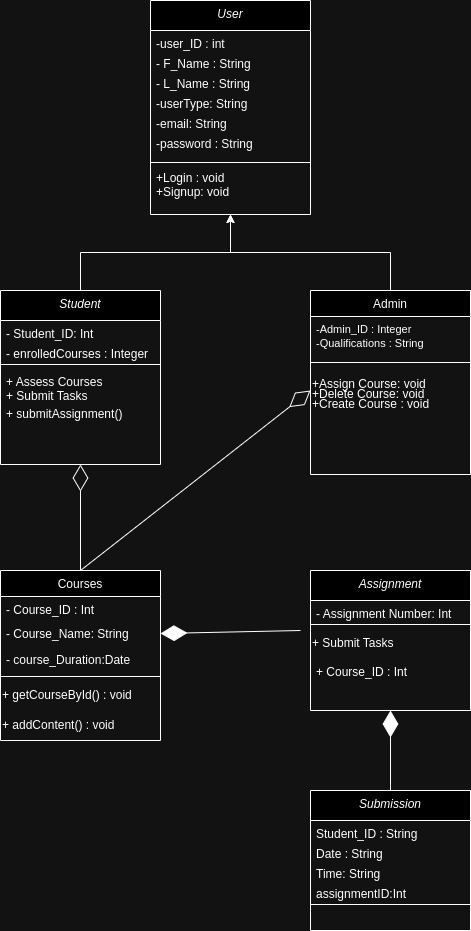

The diagram above was exported from draw.io. Its source (the exported page's mxGraphModel, read from the mxfile embedded in the PNG):
<mxGraphModel dx="794" dy="471" grid="1" gridSize="10" guides="1" tooltips="1" connect="1" arrows="1" fold="1" page="1" pageScale="1" pageWidth="827" pageHeight="1169" math="0" shadow="0">
  <root>
    <mxCell id="WIyWlLk6GJQsqaUBKTNV-0" />
    <mxCell id="WIyWlLk6GJQsqaUBKTNV-1" parent="WIyWlLk6GJQsqaUBKTNV-0" />
    <mxCell id="f6tWsdRPKMFN6wis4eOA-30" style="edgeStyle=orthogonalEdgeStyle;rounded=0;orthogonalLoop=1;jettySize=auto;html=1;entryX=0.5;entryY=1;entryDx=0;entryDy=0;" edge="1" parent="WIyWlLk6GJQsqaUBKTNV-1" source="zkfFHV4jXpPFQw0GAbJ--0" target="f6tWsdRPKMFN6wis4eOA-23">
      <mxGeometry relative="1" as="geometry" />
    </mxCell>
    <mxCell id="zkfFHV4jXpPFQw0GAbJ--0" value="Student" style="swimlane;fontStyle=2;align=center;verticalAlign=top;childLayout=stackLayout;horizontal=1;startSize=30;horizontalStack=0;resizeParent=1;resizeLast=0;collapsible=1;marginBottom=0;rounded=0;shadow=0;strokeWidth=1;" parent="WIyWlLk6GJQsqaUBKTNV-1" vertex="1">
      <mxGeometry x="210" y="300" width="160" height="174" as="geometry">
        <mxRectangle x="230" y="140" width="160" height="26" as="alternateBounds" />
      </mxGeometry>
    </mxCell>
    <mxCell id="zkfFHV4jXpPFQw0GAbJ--3" value="- Student_ID: Int" style="text;align=left;verticalAlign=top;spacingLeft=4;spacingRight=4;overflow=hidden;rotatable=0;points=[[0,0.5],[1,0.5]];portConstraint=eastwest;rounded=0;shadow=0;html=0;" parent="zkfFHV4jXpPFQw0GAbJ--0" vertex="1">
      <mxGeometry y="30" width="160" height="20" as="geometry" />
    </mxCell>
    <mxCell id="f6tWsdRPKMFN6wis4eOA-53" value="- enrolledCourses : Integer" style="text;align=left;verticalAlign=top;spacingLeft=4;spacingRight=4;overflow=hidden;rotatable=0;points=[[0,0.5],[1,0.5]];portConstraint=eastwest;rounded=0;shadow=0;html=0;" vertex="1" parent="zkfFHV4jXpPFQw0GAbJ--0">
      <mxGeometry y="50" width="160" height="20" as="geometry" />
    </mxCell>
    <mxCell id="zkfFHV4jXpPFQw0GAbJ--4" value="" style="line;html=1;strokeWidth=1;align=left;verticalAlign=middle;spacingTop=-1;spacingLeft=3;spacingRight=3;rotatable=0;labelPosition=right;points=[];portConstraint=eastwest;" parent="zkfFHV4jXpPFQw0GAbJ--0" vertex="1">
      <mxGeometry y="70" width="160" height="8" as="geometry" />
    </mxCell>
    <mxCell id="zkfFHV4jXpPFQw0GAbJ--5" value="+ Assess Courses&#10;+ Submit Tasks" style="text;align=left;verticalAlign=top;spacingLeft=4;spacingRight=4;overflow=hidden;rotatable=0;points=[[0,0.5],[1,0.5]];portConstraint=eastwest;" parent="zkfFHV4jXpPFQw0GAbJ--0" vertex="1">
      <mxGeometry y="78" width="160" height="32" as="geometry" />
    </mxCell>
    <mxCell id="f6tWsdRPKMFN6wis4eOA-54" value="+ submitAssignment()&#10;" style="text;align=left;verticalAlign=top;spacingLeft=4;spacingRight=4;overflow=hidden;rotatable=0;points=[[0,0.5],[1,0.5]];portConstraint=eastwest;rounded=0;shadow=0;html=0;" vertex="1" parent="zkfFHV4jXpPFQw0GAbJ--0">
      <mxGeometry y="110" width="160" height="20" as="geometry" />
    </mxCell>
    <mxCell id="zkfFHV4jXpPFQw0GAbJ--6" value="Courses" style="swimlane;fontStyle=0;align=center;verticalAlign=top;childLayout=stackLayout;horizontal=1;startSize=26;horizontalStack=0;resizeParent=1;resizeLast=0;collapsible=1;marginBottom=0;rounded=0;shadow=0;strokeWidth=1;" parent="WIyWlLk6GJQsqaUBKTNV-1" vertex="1">
      <mxGeometry x="210" y="580" width="160" height="170" as="geometry">
        <mxRectangle x="130" y="380" width="160" height="26" as="alternateBounds" />
      </mxGeometry>
    </mxCell>
    <mxCell id="zkfFHV4jXpPFQw0GAbJ--7" value="- Course_ID : Int" style="text;align=left;verticalAlign=top;spacingLeft=4;spacingRight=4;overflow=hidden;rotatable=0;points=[[0,0.5],[1,0.5]];portConstraint=eastwest;" parent="zkfFHV4jXpPFQw0GAbJ--6" vertex="1">
      <mxGeometry y="26" width="160" height="24" as="geometry" />
    </mxCell>
    <mxCell id="zkfFHV4jXpPFQw0GAbJ--8" value="- Course_Name: String" style="text;align=left;verticalAlign=top;spacingLeft=4;spacingRight=4;overflow=hidden;rotatable=0;points=[[0,0.5],[1,0.5]];portConstraint=eastwest;rounded=0;shadow=0;html=0;" parent="zkfFHV4jXpPFQw0GAbJ--6" vertex="1">
      <mxGeometry y="50" width="160" height="26" as="geometry" />
    </mxCell>
    <mxCell id="f6tWsdRPKMFN6wis4eOA-42" value="- course_Duration:Date" style="text;align=left;verticalAlign=top;spacingLeft=4;spacingRight=4;overflow=hidden;rotatable=0;points=[[0,0.5],[1,0.5]];portConstraint=eastwest;rounded=0;shadow=0;html=0;" vertex="1" parent="zkfFHV4jXpPFQw0GAbJ--6">
      <mxGeometry y="76" width="160" height="26" as="geometry" />
    </mxCell>
    <mxCell id="zkfFHV4jXpPFQw0GAbJ--9" value="" style="line;html=1;strokeWidth=1;align=left;verticalAlign=middle;spacingTop=-1;spacingLeft=3;spacingRight=3;rotatable=0;labelPosition=right;points=[];portConstraint=eastwest;" parent="zkfFHV4jXpPFQw0GAbJ--6" vertex="1">
      <mxGeometry y="102" width="160" height="8" as="geometry" />
    </mxCell>
    <mxCell id="f6tWsdRPKMFN6wis4eOA-43" value="+ getCourseById() : void" style="text;html=1;align=left;verticalAlign=middle;resizable=0;points=[];autosize=1;strokeColor=none;fillColor=none;" vertex="1" parent="zkfFHV4jXpPFQw0GAbJ--6">
      <mxGeometry y="110" width="160" height="30" as="geometry" />
    </mxCell>
    <mxCell id="f6tWsdRPKMFN6wis4eOA-57" value="+&amp;nbsp;addContent() : void" style="text;html=1;align=left;verticalAlign=middle;resizable=0;points=[];autosize=1;strokeColor=none;fillColor=none;" vertex="1" parent="zkfFHV4jXpPFQw0GAbJ--6">
      <mxGeometry y="140" width="160" height="30" as="geometry" />
    </mxCell>
    <mxCell id="f6tWsdRPKMFN6wis4eOA-31" style="edgeStyle=orthogonalEdgeStyle;rounded=0;orthogonalLoop=1;jettySize=auto;html=1;entryX=0.5;entryY=1;entryDx=0;entryDy=0;" edge="1" parent="WIyWlLk6GJQsqaUBKTNV-1" source="zkfFHV4jXpPFQw0GAbJ--17" target="f6tWsdRPKMFN6wis4eOA-23">
      <mxGeometry relative="1" as="geometry" />
    </mxCell>
    <mxCell id="zkfFHV4jXpPFQw0GAbJ--17" value="Admin" style="swimlane;fontStyle=0;align=center;verticalAlign=top;childLayout=stackLayout;horizontal=1;startSize=26;horizontalStack=0;resizeParent=1;resizeLast=0;collapsible=1;marginBottom=0;rounded=0;shadow=0;strokeWidth=1;" parent="WIyWlLk6GJQsqaUBKTNV-1" vertex="1">
      <mxGeometry x="520" y="300" width="160" height="184" as="geometry">
        <mxRectangle x="550" y="140" width="160" height="26" as="alternateBounds" />
      </mxGeometry>
    </mxCell>
    <mxCell id="zkfFHV4jXpPFQw0GAbJ--18" value="-Admin_ID : Integer" style="text;align=left;verticalAlign=top;spacingLeft=4;spacingRight=4;overflow=hidden;rotatable=0;points=[[0,0.5],[1,0.5]];portConstraint=eastwest;fontSize=11;" parent="zkfFHV4jXpPFQw0GAbJ--17" vertex="1">
      <mxGeometry y="26" width="160" height="14" as="geometry" />
    </mxCell>
    <mxCell id="f6tWsdRPKMFN6wis4eOA-50" value="-Qualifications : String" style="text;align=left;verticalAlign=top;spacingLeft=4;spacingRight=4;overflow=hidden;rotatable=0;points=[[0,0.5],[1,0.5]];portConstraint=eastwest;fontSize=11;" vertex="1" parent="zkfFHV4jXpPFQw0GAbJ--17">
      <mxGeometry y="40" width="160" height="24" as="geometry" />
    </mxCell>
    <mxCell id="zkfFHV4jXpPFQw0GAbJ--23" value="" style="line;html=1;strokeWidth=1;align=left;verticalAlign=middle;spacingTop=-1;spacingLeft=3;spacingRight=3;rotatable=0;labelPosition=right;points=[];portConstraint=eastwest;" parent="zkfFHV4jXpPFQw0GAbJ--17" vertex="1">
      <mxGeometry y="64" width="160" height="16" as="geometry" />
    </mxCell>
    <mxCell id="f6tWsdRPKMFN6wis4eOA-15" value="+Assign Course: void" style="text;whiteSpace=wrap;html=1;" vertex="1" parent="zkfFHV4jXpPFQw0GAbJ--17">
      <mxGeometry y="80" width="160" height="10" as="geometry" />
    </mxCell>
    <mxCell id="f6tWsdRPKMFN6wis4eOA-16" value="+Delete Course: void&amp;nbsp;" style="text;whiteSpace=wrap;html=1;" vertex="1" parent="zkfFHV4jXpPFQw0GAbJ--17">
      <mxGeometry y="90" width="160" height="10" as="geometry" />
    </mxCell>
    <mxCell id="f6tWsdRPKMFN6wis4eOA-52" value="+Create Course : void" style="text;whiteSpace=wrap;html=1;" vertex="1" parent="zkfFHV4jXpPFQw0GAbJ--17">
      <mxGeometry y="100" width="160" height="60" as="geometry" />
    </mxCell>
    <mxCell id="f6tWsdRPKMFN6wis4eOA-7" value="Assignment" style="swimlane;fontStyle=2;align=center;verticalAlign=top;childLayout=stackLayout;horizontal=1;startSize=30;horizontalStack=0;resizeParent=1;resizeLast=0;collapsible=1;marginBottom=0;rounded=0;shadow=0;strokeWidth=1;" vertex="1" parent="WIyWlLk6GJQsqaUBKTNV-1">
      <mxGeometry x="520" y="580" width="160" height="140" as="geometry">
        <mxRectangle x="230" y="140" width="160" height="26" as="alternateBounds" />
      </mxGeometry>
    </mxCell>
    <mxCell id="f6tWsdRPKMFN6wis4eOA-9" value="- Assignment Number: Int" style="text;align=left;verticalAlign=top;spacingLeft=4;spacingRight=4;overflow=hidden;rotatable=0;points=[[0,0.5],[1,0.5]];portConstraint=eastwest;rounded=0;shadow=0;html=0;" vertex="1" parent="f6tWsdRPKMFN6wis4eOA-7">
      <mxGeometry y="30" width="160" height="20" as="geometry" />
    </mxCell>
    <mxCell id="f6tWsdRPKMFN6wis4eOA-11" value="" style="line;html=1;strokeWidth=1;align=left;verticalAlign=middle;spacingTop=-1;spacingLeft=3;spacingRight=3;rotatable=0;labelPosition=right;points=[];portConstraint=eastwest;" vertex="1" parent="f6tWsdRPKMFN6wis4eOA-7">
      <mxGeometry y="50" width="160" height="8" as="geometry" />
    </mxCell>
    <mxCell id="f6tWsdRPKMFN6wis4eOA-44" value="+ Submit Tasks" style="text;html=1;align=left;verticalAlign=middle;resizable=0;points=[];autosize=1;strokeColor=none;fillColor=none;" vertex="1" parent="f6tWsdRPKMFN6wis4eOA-7">
      <mxGeometry y="58" width="160" height="30" as="geometry" />
    </mxCell>
    <mxCell id="f6tWsdRPKMFN6wis4eOA-45" value="+ Course_ID : Int" style="text;align=left;verticalAlign=top;spacingLeft=4;spacingRight=4;overflow=hidden;rotatable=0;points=[[0,0.5],[1,0.5]];portConstraint=eastwest;" vertex="1" parent="f6tWsdRPKMFN6wis4eOA-7">
      <mxGeometry y="88" width="160" height="24" as="geometry" />
    </mxCell>
    <mxCell id="f6tWsdRPKMFN6wis4eOA-18" value="" style="endArrow=diamondThin;endFill=1;endSize=24;html=1;rounded=0;entryX=1;entryY=0.5;entryDx=0;entryDy=0;" edge="1" parent="WIyWlLk6GJQsqaUBKTNV-1" target="zkfFHV4jXpPFQw0GAbJ--8">
      <mxGeometry width="160" relative="1" as="geometry">
        <mxPoint x="510" y="640" as="sourcePoint" />
        <mxPoint x="360" y="620" as="targetPoint" />
        <Array as="points" />
      </mxGeometry>
    </mxCell>
    <mxCell id="f6tWsdRPKMFN6wis4eOA-23" value="User" style="swimlane;fontStyle=2;align=center;verticalAlign=top;childLayout=stackLayout;horizontal=1;startSize=30;horizontalStack=0;resizeParent=1;resizeLast=0;collapsible=1;marginBottom=0;rounded=0;shadow=0;strokeWidth=1;" vertex="1" parent="WIyWlLk6GJQsqaUBKTNV-1">
      <mxGeometry x="360" y="10" width="160" height="214" as="geometry">
        <mxRectangle x="230" y="140" width="160" height="26" as="alternateBounds" />
      </mxGeometry>
    </mxCell>
    <mxCell id="f6tWsdRPKMFN6wis4eOA-24" value="-user_ID : int" style="text;align=left;verticalAlign=top;spacingLeft=4;spacingRight=4;overflow=hidden;rotatable=0;points=[[0,0.5],[1,0.5]];portConstraint=eastwest;rounded=0;shadow=0;html=0;" vertex="1" parent="f6tWsdRPKMFN6wis4eOA-23">
      <mxGeometry y="30" width="160" height="20" as="geometry" />
    </mxCell>
    <mxCell id="f6tWsdRPKMFN6wis4eOA-26" value="- F_Name : String" style="text;align=left;verticalAlign=top;spacingLeft=4;spacingRight=4;overflow=hidden;rotatable=0;points=[[0,0.5],[1,0.5]];portConstraint=eastwest;rounded=0;shadow=0;html=0;" vertex="1" parent="f6tWsdRPKMFN6wis4eOA-23">
      <mxGeometry y="50" width="160" height="20" as="geometry" />
    </mxCell>
    <mxCell id="f6tWsdRPKMFN6wis4eOA-25" value="- L_Name : String" style="text;align=left;verticalAlign=top;spacingLeft=4;spacingRight=4;overflow=hidden;rotatable=0;points=[[0,0.5],[1,0.5]];portConstraint=eastwest;rounded=0;shadow=0;html=0;" vertex="1" parent="f6tWsdRPKMFN6wis4eOA-23">
      <mxGeometry y="70" width="160" height="20" as="geometry" />
    </mxCell>
    <mxCell id="f6tWsdRPKMFN6wis4eOA-47" value="-userType: String" style="text;align=left;verticalAlign=top;spacingLeft=4;spacingRight=4;overflow=hidden;rotatable=0;points=[[0,0.5],[1,0.5]];portConstraint=eastwest;rounded=0;shadow=0;html=0;" vertex="1" parent="f6tWsdRPKMFN6wis4eOA-23">
      <mxGeometry y="90" width="160" height="20" as="geometry" />
    </mxCell>
    <mxCell id="f6tWsdRPKMFN6wis4eOA-29" value="-email: String" style="text;align=left;verticalAlign=top;spacingLeft=4;spacingRight=4;overflow=hidden;rotatable=0;points=[[0,0.5],[1,0.5]];portConstraint=eastwest;rounded=0;shadow=0;html=0;" vertex="1" parent="f6tWsdRPKMFN6wis4eOA-23">
      <mxGeometry y="110" width="160" height="20" as="geometry" />
    </mxCell>
    <mxCell id="f6tWsdRPKMFN6wis4eOA-48" value="-password : String" style="text;align=left;verticalAlign=top;spacingLeft=4;spacingRight=4;overflow=hidden;rotatable=0;points=[[0,0.5],[1,0.5]];portConstraint=eastwest;rounded=0;shadow=0;html=0;" vertex="1" parent="f6tWsdRPKMFN6wis4eOA-23">
      <mxGeometry y="130" width="160" height="30" as="geometry" />
    </mxCell>
    <mxCell id="f6tWsdRPKMFN6wis4eOA-27" value="" style="line;html=1;strokeWidth=1;align=left;verticalAlign=middle;spacingTop=-1;spacingLeft=3;spacingRight=3;rotatable=0;labelPosition=right;points=[];portConstraint=eastwest;" vertex="1" parent="f6tWsdRPKMFN6wis4eOA-23">
      <mxGeometry y="160" width="160" height="4" as="geometry" />
    </mxCell>
    <mxCell id="f6tWsdRPKMFN6wis4eOA-28" value="+Login : void&#10;+Signup: void" style="text;align=left;verticalAlign=top;spacingLeft=4;spacingRight=4;overflow=hidden;rotatable=0;points=[[0,0.5],[1,0.5]];portConstraint=eastwest;" vertex="1" parent="f6tWsdRPKMFN6wis4eOA-23">
      <mxGeometry y="164" width="160" height="38" as="geometry" />
    </mxCell>
    <mxCell id="f6tWsdRPKMFN6wis4eOA-32" value="" style="endArrow=diamondThin;endFill=0;endSize=24;html=1;rounded=0;exitX=0.5;exitY=0;exitDx=0;exitDy=0;entryX=0.5;entryY=1;entryDx=0;entryDy=0;" edge="1" parent="WIyWlLk6GJQsqaUBKTNV-1" source="zkfFHV4jXpPFQw0GAbJ--6" target="zkfFHV4jXpPFQw0GAbJ--0">
      <mxGeometry width="160" relative="1" as="geometry">
        <mxPoint x="330" y="410" as="sourcePoint" />
        <mxPoint x="200" y="470" as="targetPoint" />
      </mxGeometry>
    </mxCell>
    <mxCell id="f6tWsdRPKMFN6wis4eOA-34" value="Submission" style="swimlane;fontStyle=2;align=center;verticalAlign=top;childLayout=stackLayout;horizontal=1;startSize=30;horizontalStack=0;resizeParent=1;resizeLast=0;collapsible=1;marginBottom=0;rounded=0;shadow=0;strokeWidth=1;" vertex="1" parent="WIyWlLk6GJQsqaUBKTNV-1">
      <mxGeometry x="520" y="800" width="160" height="140" as="geometry">
        <mxRectangle x="230" y="140" width="160" height="26" as="alternateBounds" />
      </mxGeometry>
    </mxCell>
    <mxCell id="f6tWsdRPKMFN6wis4eOA-35" value="Student_ID : String" style="text;align=left;verticalAlign=top;spacingLeft=4;spacingRight=4;overflow=hidden;rotatable=0;points=[[0,0.5],[1,0.5]];portConstraint=eastwest;rounded=0;shadow=0;html=0;" vertex="1" parent="f6tWsdRPKMFN6wis4eOA-34">
      <mxGeometry y="30" width="160" height="20" as="geometry" />
    </mxCell>
    <mxCell id="f6tWsdRPKMFN6wis4eOA-39" value="Date : String" style="text;align=left;verticalAlign=top;spacingLeft=4;spacingRight=4;overflow=hidden;rotatable=0;points=[[0,0.5],[1,0.5]];portConstraint=eastwest;rounded=0;shadow=0;html=0;" vertex="1" parent="f6tWsdRPKMFN6wis4eOA-34">
      <mxGeometry y="50" width="160" height="20" as="geometry" />
    </mxCell>
    <mxCell id="f6tWsdRPKMFN6wis4eOA-40" value="Time: String" style="text;align=left;verticalAlign=top;spacingLeft=4;spacingRight=4;overflow=hidden;rotatable=0;points=[[0,0.5],[1,0.5]];portConstraint=eastwest;rounded=0;shadow=0;html=0;" vertex="1" parent="f6tWsdRPKMFN6wis4eOA-34">
      <mxGeometry y="70" width="160" height="20" as="geometry" />
    </mxCell>
    <mxCell id="f6tWsdRPKMFN6wis4eOA-46" value="assignmentID:Int" style="text;align=left;verticalAlign=top;spacingLeft=4;spacingRight=4;overflow=hidden;rotatable=0;points=[[0,0.5],[1,0.5]];portConstraint=eastwest;rounded=0;shadow=0;html=0;" vertex="1" parent="f6tWsdRPKMFN6wis4eOA-34">
      <mxGeometry y="90" width="160" height="20" as="geometry" />
    </mxCell>
    <mxCell id="f6tWsdRPKMFN6wis4eOA-36" value="" style="line;html=1;strokeWidth=1;align=left;verticalAlign=middle;spacingTop=-1;spacingLeft=3;spacingRight=3;rotatable=0;labelPosition=right;points=[];portConstraint=eastwest;" vertex="1" parent="f6tWsdRPKMFN6wis4eOA-34">
      <mxGeometry y="110" width="160" height="8" as="geometry" />
    </mxCell>
    <mxCell id="f6tWsdRPKMFN6wis4eOA-41" value="" style="endArrow=diamondThin;endFill=1;endSize=24;html=1;rounded=0;exitX=0.5;exitY=0;exitDx=0;exitDy=0;entryX=0.5;entryY=1;entryDx=0;entryDy=0;" edge="1" parent="WIyWlLk6GJQsqaUBKTNV-1" source="f6tWsdRPKMFN6wis4eOA-34" target="f6tWsdRPKMFN6wis4eOA-7">
      <mxGeometry width="160" relative="1" as="geometry">
        <mxPoint x="529" y="629" as="sourcePoint" />
        <mxPoint x="370" y="630" as="targetPoint" />
      </mxGeometry>
    </mxCell>
    <mxCell id="f6tWsdRPKMFN6wis4eOA-58" value="" style="endArrow=diamondThin;endFill=0;endSize=24;html=1;rounded=0;exitX=0.5;exitY=0;exitDx=0;exitDy=0;entryX=0;entryY=0;entryDx=0;entryDy=0;" edge="1" parent="WIyWlLk6GJQsqaUBKTNV-1" source="zkfFHV4jXpPFQw0GAbJ--6" target="f6tWsdRPKMFN6wis4eOA-52">
      <mxGeometry width="160" relative="1" as="geometry">
        <mxPoint x="340" y="510" as="sourcePoint" />
        <mxPoint x="500" y="510" as="targetPoint" />
      </mxGeometry>
    </mxCell>
  </root>
</mxGraphModel>